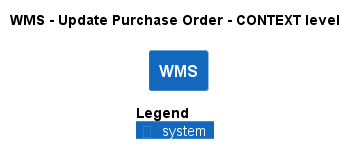

The diagram above was rendered by PlantUML. Its source (embedded in the PNG):
@startuml
!pragma layout smetana
!include ..\..\..\..\.c4s\C4_Context.puml

AddElementTag("state:new", $bgColor=green, $fontColor=#ffffff, $borderColor=green, $shadowing="False")
AddElementTag("state:changed", $bgColor=orange, $fontColor=#ffffff, $borderColor=orange, $shadowing="False")
AddElementTag("state:removed", $bgColor=red, $fontColor=#ffffff, $borderColor=red, $shadowing="False")

AddRelTag("state:new", $textColor=green, $lineColor=green)
AddRelTag("state:changed", $textColor=orange, $lineColor=orange)
AddRelTag("state:removed", $textColor=red, $lineColor=red)

SHOW_PERSON_PORTRAIT()
LAYOUT_TOP_DOWN()

skinparam linetype polyline

title WMS - Update Purchase Order - CONTEXT level

System(ECommercePlatform.SoftwareSystems.WMS, "WMS", "")



SHOW_LEGEND()
@enduml